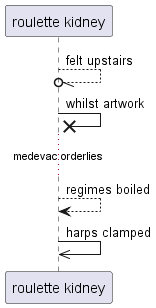

The diagram above was rendered by PlantUML. Its source (embedded in the PNG):
@startuml
participant "roulette kidney" as 0
0 --//o 0: felt upstairs
0 ->x 0: whilst artwork
...medevac orderlies...
0 --> 0: regimes boiled
0 ->> 0: harps clamped
@enduml